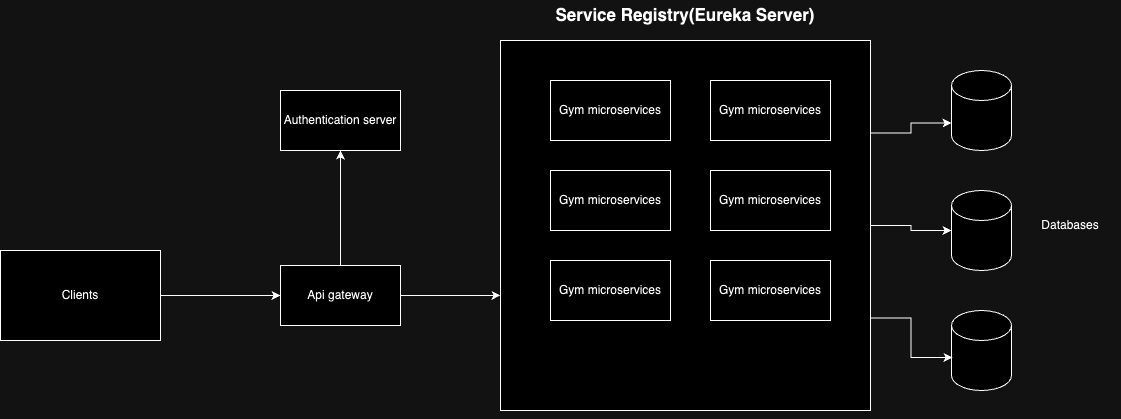

The diagram above was exported from draw.io. Its source (the exported page's mxGraphModel, read from the mxfile embedded in the PNG):
<mxGraphModel dx="1834" dy="684" grid="1" gridSize="10" guides="1" tooltips="1" connect="1" arrows="1" fold="1" page="0" pageScale="1" pageWidth="827" pageHeight="1169" math="0" shadow="0">
  <root>
    <mxCell id="0" />
    <mxCell id="1" parent="0" />
    <mxCell id="L_m6DfIfgL6d7oEa7blK-3" style="edgeStyle=orthogonalEdgeStyle;rounded=0;orthogonalLoop=1;jettySize=auto;html=1;exitX=1;exitY=0.5;exitDx=0;exitDy=0;entryX=0;entryY=0.5;entryDx=0;entryDy=0;" parent="1" source="L_m6DfIfgL6d7oEa7blK-1" target="L_m6DfIfgL6d7oEa7blK-2" edge="1">
      <mxGeometry relative="1" as="geometry" />
    </mxCell>
    <mxCell id="L_m6DfIfgL6d7oEa7blK-1" value="Clients" style="rounded=0;whiteSpace=wrap;html=1;" parent="1" vertex="1">
      <mxGeometry x="-90" y="250" width="160" height="90" as="geometry" />
    </mxCell>
    <mxCell id="L_m6DfIfgL6d7oEa7blK-5" style="edgeStyle=orthogonalEdgeStyle;rounded=0;orthogonalLoop=1;jettySize=auto;html=1;exitX=0.5;exitY=0;exitDx=0;exitDy=0;entryX=0.5;entryY=1;entryDx=0;entryDy=0;" parent="1" source="L_m6DfIfgL6d7oEa7blK-2" target="L_m6DfIfgL6d7oEa7blK-4" edge="1">
      <mxGeometry relative="1" as="geometry" />
    </mxCell>
    <mxCell id="L_m6DfIfgL6d7oEa7blK-2" value="Api gateway" style="rounded=0;whiteSpace=wrap;html=1;" parent="1" vertex="1">
      <mxGeometry x="190" y="265" width="120" height="60" as="geometry" />
    </mxCell>
    <mxCell id="L_m6DfIfgL6d7oEa7blK-4" value="Authentication server" style="rounded=0;whiteSpace=wrap;html=1;" parent="1" vertex="1">
      <mxGeometry x="190" y="90" width="120" height="60" as="geometry" />
    </mxCell>
    <mxCell id="L_m6DfIfgL6d7oEa7blK-6" value="" style="whiteSpace=wrap;html=1;aspect=fixed;" parent="1" vertex="1">
      <mxGeometry x="410" y="40" width="370" height="370" as="geometry" />
    </mxCell>
    <mxCell id="L_m6DfIfgL6d7oEa7blK-7" value="Service Registry(Eureka Server)" style="text;html=1;align=center;verticalAlign=middle;whiteSpace=wrap;rounded=0;fontSize=17;fontStyle=1" parent="1" vertex="1">
      <mxGeometry x="460" width="270" height="30" as="geometry" />
    </mxCell>
    <mxCell id="L_m6DfIfgL6d7oEa7blK-8" value="Gym microservices" style="rounded=0;whiteSpace=wrap;html=1;" parent="1" vertex="1">
      <mxGeometry x="460" y="80" width="120" height="60" as="geometry" />
    </mxCell>
    <mxCell id="L_m6DfIfgL6d7oEa7blK-9" value="Gym microservices" style="rounded=0;whiteSpace=wrap;html=1;" parent="1" vertex="1">
      <mxGeometry x="460" y="170" width="120" height="60" as="geometry" />
    </mxCell>
    <mxCell id="L_m6DfIfgL6d7oEa7blK-10" value="Gym microservices" style="rounded=0;whiteSpace=wrap;html=1;" parent="1" vertex="1">
      <mxGeometry x="460" y="260" width="120" height="60" as="geometry" />
    </mxCell>
    <mxCell id="L_m6DfIfgL6d7oEa7blK-11" value="Gym microservices" style="rounded=0;whiteSpace=wrap;html=1;" parent="1" vertex="1">
      <mxGeometry x="620" y="260" width="120" height="60" as="geometry" />
    </mxCell>
    <mxCell id="L_m6DfIfgL6d7oEa7blK-12" value="Gym microservices" style="rounded=0;whiteSpace=wrap;html=1;" parent="1" vertex="1">
      <mxGeometry x="620" y="170" width="120" height="60" as="geometry" />
    </mxCell>
    <mxCell id="L_m6DfIfgL6d7oEa7blK-13" value="Gym microservices" style="rounded=0;whiteSpace=wrap;html=1;" parent="1" vertex="1">
      <mxGeometry x="620" y="80" width="120" height="60" as="geometry" />
    </mxCell>
    <mxCell id="L_m6DfIfgL6d7oEa7blK-15" style="edgeStyle=orthogonalEdgeStyle;rounded=0;orthogonalLoop=1;jettySize=auto;html=1;exitX=0.5;exitY=1;exitDx=0;exitDy=0;" parent="1" source="L_m6DfIfgL6d7oEa7blK-6" target="L_m6DfIfgL6d7oEa7blK-6" edge="1">
      <mxGeometry relative="1" as="geometry" />
    </mxCell>
    <mxCell id="L_m6DfIfgL6d7oEa7blK-17" style="edgeStyle=orthogonalEdgeStyle;rounded=0;orthogonalLoop=1;jettySize=auto;html=1;exitX=1;exitY=0.5;exitDx=0;exitDy=0;entryX=0;entryY=0.689;entryDx=0;entryDy=0;entryPerimeter=0;" parent="1" source="L_m6DfIfgL6d7oEa7blK-2" target="L_m6DfIfgL6d7oEa7blK-6" edge="1">
      <mxGeometry relative="1" as="geometry" />
    </mxCell>
    <mxCell id="L_m6DfIfgL6d7oEa7blK-18" value="" style="shape=cylinder3;whiteSpace=wrap;html=1;boundedLbl=1;backgroundOutline=1;size=15;" parent="1" vertex="1">
      <mxGeometry x="861" y="70" width="60" height="80" as="geometry" />
    </mxCell>
    <mxCell id="L_m6DfIfgL6d7oEa7blK-19" value="" style="shape=cylinder3;whiteSpace=wrap;html=1;boundedLbl=1;backgroundOutline=1;size=15;" parent="1" vertex="1">
      <mxGeometry x="861" y="190" width="60" height="80" as="geometry" />
    </mxCell>
    <mxCell id="L_m6DfIfgL6d7oEa7blK-20" value="" style="shape=cylinder3;whiteSpace=wrap;html=1;boundedLbl=1;backgroundOutline=1;size=15;" parent="1" vertex="1">
      <mxGeometry x="861" y="310" width="60" height="80" as="geometry" />
    </mxCell>
    <mxCell id="L_m6DfIfgL6d7oEa7blK-21" value="Databases" style="text;html=1;align=center;verticalAlign=middle;whiteSpace=wrap;rounded=0;" parent="1" vertex="1">
      <mxGeometry x="930" y="210" width="100" height="30" as="geometry" />
    </mxCell>
    <mxCell id="L_m6DfIfgL6d7oEa7blK-22" style="edgeStyle=orthogonalEdgeStyle;rounded=0;orthogonalLoop=1;jettySize=auto;html=1;exitX=1;exitY=0.25;exitDx=0;exitDy=0;entryX=0;entryY=0;entryDx=0;entryDy=52.5;entryPerimeter=0;" parent="1" source="L_m6DfIfgL6d7oEa7blK-6" target="L_m6DfIfgL6d7oEa7blK-18" edge="1">
      <mxGeometry relative="1" as="geometry" />
    </mxCell>
    <mxCell id="L_m6DfIfgL6d7oEa7blK-23" style="edgeStyle=orthogonalEdgeStyle;rounded=0;orthogonalLoop=1;jettySize=auto;html=1;exitX=1;exitY=0.5;exitDx=0;exitDy=0;entryX=0;entryY=0.5;entryDx=0;entryDy=0;entryPerimeter=0;" parent="1" source="L_m6DfIfgL6d7oEa7blK-6" target="L_m6DfIfgL6d7oEa7blK-19" edge="1">
      <mxGeometry relative="1" as="geometry" />
    </mxCell>
    <mxCell id="L_m6DfIfgL6d7oEa7blK-24" style="edgeStyle=orthogonalEdgeStyle;rounded=0;orthogonalLoop=1;jettySize=auto;html=1;exitX=1;exitY=0.75;exitDx=0;exitDy=0;entryX=0.017;entryY=0.588;entryDx=0;entryDy=0;entryPerimeter=0;" parent="1" source="L_m6DfIfgL6d7oEa7blK-6" target="L_m6DfIfgL6d7oEa7blK-20" edge="1">
      <mxGeometry relative="1" as="geometry" />
    </mxCell>
  </root>
</mxGraphModel>